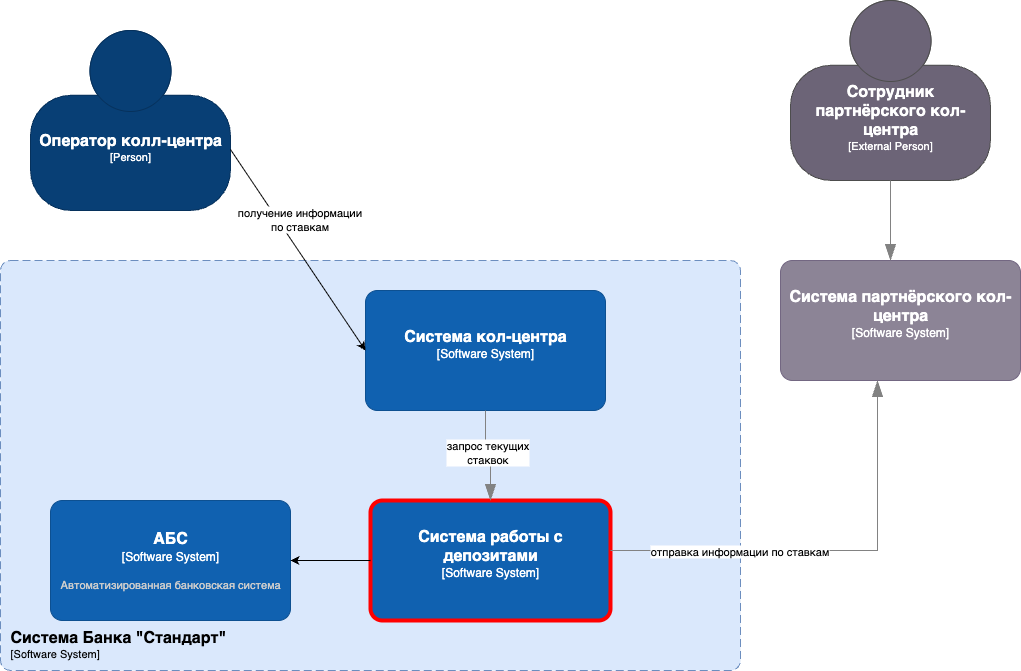

The diagram above was exported from draw.io. Its source (the exported page's mxGraphModel, read from the mxfile embedded in the PNG):
<mxGraphModel dx="614" dy="638" grid="1" gridSize="10" guides="1" tooltips="1" connect="1" arrows="1" fold="1" page="1" pageScale="1" pageWidth="850" pageHeight="1100" math="0" shadow="0">
  <root>
    <mxCell id="0" />
    <mxCell id="1" parent="0" />
    <object placeholders="1" c4Name="Система Банка &quot;Стандарт&quot;" c4Type="SystemScopeBoundary" c4Application="Software System" label="&lt;font style=&quot;font-size: 16px&quot;&gt;&lt;b&gt;&lt;div style=&quot;text-align: left&quot;&gt;%c4Name%&lt;/div&gt;&lt;/b&gt;&lt;/font&gt;&lt;div style=&quot;text-align: left&quot;&gt;[%c4Application%]&lt;/div&gt;" id="XUN3Q1GBD0cHiS8kcmUf-1">
      <mxCell style="rounded=1;fontSize=11;whiteSpace=wrap;html=1;dashed=1;arcSize=20;fillColor=#dae8fc;strokeColor=#6c8ebf;labelBackgroundColor=none;align=left;verticalAlign=bottom;labelBorderColor=none;spacingTop=0;spacing=10;dashPattern=8 4;metaEdit=1;rotatable=0;perimeter=rectanglePerimeter;noLabel=0;labelPadding=0;allowArrows=0;connectable=0;expand=0;recursiveResize=0;editable=1;pointerEvents=0;absoluteArcSize=1;points=[[0.25,0,0],[0.5,0,0],[0.75,0,0],[1,0.25,0],[1,0.5,0],[1,0.75,0],[0.75,1,0],[0.5,1,0],[0.25,1,0],[0,0.75,0],[0,0.5,0],[0,0.25,0]];" parent="1" vertex="1">
        <mxGeometry x="60" y="470" width="740" height="410" as="geometry" />
      </mxCell>
    </object>
    <object placeholders="1" c4Name="Оператор колл-центра" c4Type="Person" c4Description="" label="&lt;font style=&quot;font-size: 16px&quot;&gt;&lt;b&gt;%c4Name%&lt;/b&gt;&lt;/font&gt;&lt;div&gt;[%c4Type%]&lt;/div&gt;&lt;br&gt;&lt;div&gt;&lt;font style=&quot;font-size: 11px&quot;&gt;&lt;font color=&quot;#cccccc&quot;&gt;%c4Description%&lt;/font&gt;&lt;/div&gt;" id="EetdG22X-qLcfkUbas6e-1">
      <mxCell style="html=1;fontSize=11;dashed=0;whiteSpace=wrap;fillColor=#083F75;strokeColor=#06315C;fontColor=#ffffff;shape=mxgraph.c4.person2;align=center;metaEdit=1;points=[[0.5,0,0],[1,0.5,0],[1,0.75,0],[0.75,1,0],[0.5,1,0],[0.25,1,0],[0,0.75,0],[0,0.5,0]];resizable=0;" parent="1" vertex="1">
        <mxGeometry x="90" y="240" width="200" height="180" as="geometry" />
      </mxCell>
    </object>
    <object placeholders="1" c4Name="Система кол-центра" c4Type="Software System" c4Description="" label="&lt;font style=&quot;font-size: 16px&quot;&gt;&lt;b&gt;%c4Name%&lt;/b&gt;&lt;/font&gt;&lt;div&gt;[%c4Type%]&lt;/div&gt;&lt;br&gt;&lt;div&gt;&lt;font style=&quot;font-size: 11px&quot;&gt;&lt;font color=&quot;#cccccc&quot;&gt;%c4Description%&lt;/font&gt;&lt;/div&gt;" id="EetdG22X-qLcfkUbas6e-3">
      <mxCell style="rounded=1;whiteSpace=wrap;html=1;labelBackgroundColor=none;fillColor=#1061B0;fontColor=#ffffff;align=center;arcSize=10;strokeColor=#0D5091;metaEdit=1;resizable=0;points=[[0.25,0,0],[0.5,0,0],[0.75,0,0],[1,0.25,0],[1,0.5,0],[1,0.75,0],[0.75,1,0],[0.5,1,0],[0.25,1,0],[0,0.75,0],[0,0.5,0],[0,0.25,0]];" parent="1" vertex="1">
        <mxGeometry x="425" y="500" width="240" height="120" as="geometry" />
      </mxCell>
    </object>
    <object placeholders="1" c4Name="Система партнёрского кол-центра" c4Type="Software System" c4Description="" label="&lt;font style=&quot;font-size: 16px&quot;&gt;&lt;b&gt;%c4Name%&lt;/b&gt;&lt;/font&gt;&lt;div&gt;[%c4Type%]&lt;/div&gt;&lt;br&gt;&lt;div&gt;&lt;font style=&quot;font-size: 11px&quot;&gt;&lt;font color=&quot;#cccccc&quot;&gt;%c4Description%&lt;/font&gt;&lt;/div&gt;" id="EetdG22X-qLcfkUbas6e-4">
      <mxCell style="rounded=1;whiteSpace=wrap;html=1;labelBackgroundColor=none;fillColor=#8C8496;fontColor=#ffffff;align=center;arcSize=10;strokeColor=#736782;metaEdit=1;resizable=0;points=[[0.25,0,0],[0.5,0,0],[0.75,0,0],[1,0.25,0],[1,0.5,0],[1,0.75,0],[0.75,1,0],[0.5,1,0],[0.25,1,0],[0,0.75,0],[0,0.5,0],[0,0.25,0]];" parent="1" vertex="1">
        <mxGeometry x="840" y="470" width="240" height="120" as="geometry" />
      </mxCell>
    </object>
    <object placeholders="1" c4Name="Система работы с депозитами" c4Type="Software System" c4Description="" label="&lt;font style=&quot;font-size: 16px&quot;&gt;&lt;b&gt;%c4Name%&lt;/b&gt;&lt;/font&gt;&lt;div&gt;[%c4Type%]&lt;/div&gt;&lt;br&gt;&lt;div&gt;&lt;font style=&quot;font-size: 11px&quot;&gt;&lt;font color=&quot;#cccccc&quot;&gt;%c4Description%&lt;/font&gt;&lt;/div&gt;" id="EetdG22X-qLcfkUbas6e-5">
      <mxCell style="rounded=1;whiteSpace=wrap;html=1;labelBackgroundColor=none;fillColor=#1061B0;fontColor=#ffffff;align=center;arcSize=10;strokeColor=#FF0000;metaEdit=1;resizable=0;points=[[0.25,0,0],[0.5,0,0],[0.75,0,0],[1,0.25,0],[1,0.5,0],[1,0.75,0],[0.75,1,0],[0.5,1,0],[0.25,1,0],[0,0.75,0],[0,0.5,0],[0,0.25,0]];strokeWidth=4;" parent="1" vertex="1">
        <mxGeometry x="430" y="710" width="240" height="120" as="geometry" />
      </mxCell>
    </object>
    <object placeholders="1" c4Type="Relationship" id="EetdG22X-qLcfkUbas6e-7">
      <mxCell style="endArrow=blockThin;html=1;fontSize=10;fontColor=#404040;strokeWidth=1;endFill=1;strokeColor=#828282;elbow=vertical;metaEdit=1;endSize=14;startSize=14;jumpStyle=arc;jumpSize=16;rounded=0;edgeStyle=orthogonalEdgeStyle;entryX=0.404;entryY=1;entryDx=0;entryDy=0;entryPerimeter=0;exitX=1;exitY=0.417;exitDx=0;exitDy=0;exitPerimeter=0;" parent="1" source="EetdG22X-qLcfkUbas6e-5" target="EetdG22X-qLcfkUbas6e-4" edge="1">
        <mxGeometry width="240" relative="1" as="geometry">
          <mxPoint x="740" y="760" as="sourcePoint" />
          <mxPoint x="980" y="760" as="targetPoint" />
        </mxGeometry>
      </mxCell>
    </object>
    <mxCell id="EetdG22X-qLcfkUbas6e-8" value="отправка информации по ставкам" style="edgeLabel;html=1;align=center;verticalAlign=middle;resizable=0;points=[];" parent="EetdG22X-qLcfkUbas6e-7" vertex="1" connectable="0">
      <mxGeometry x="-0.6593" y="-1" relative="1" as="geometry">
        <mxPoint x="54" y="-1" as="offset" />
      </mxGeometry>
    </mxCell>
    <object placeholders="1" c4Type="Relationship" id="EetdG22X-qLcfkUbas6e-10">
      <mxCell style="endArrow=blockThin;html=1;fontSize=10;fontColor=#404040;strokeWidth=1;endFill=1;strokeColor=#828282;elbow=vertical;metaEdit=1;endSize=14;startSize=14;jumpStyle=arc;jumpSize=16;rounded=0;edgeStyle=orthogonalEdgeStyle;exitX=0.5;exitY=1;exitDx=0;exitDy=0;exitPerimeter=0;entryX=0.5;entryY=0;entryDx=0;entryDy=0;entryPerimeter=0;" parent="1" source="EetdG22X-qLcfkUbas6e-3" target="EetdG22X-qLcfkUbas6e-5" edge="1">
        <mxGeometry width="240" relative="1" as="geometry">
          <mxPoint x="310" y="690" as="sourcePoint" />
          <mxPoint x="540" y="710" as="targetPoint" />
        </mxGeometry>
      </mxCell>
    </object>
    <mxCell id="EetdG22X-qLcfkUbas6e-13" value="запрос текущих&lt;div&gt;стаквок&lt;/div&gt;" style="edgeLabel;html=1;align=center;verticalAlign=middle;resizable=0;points=[];" parent="EetdG22X-qLcfkUbas6e-10" vertex="1" connectable="0">
      <mxGeometry x="-0.1049" y="1" relative="1" as="geometry">
        <mxPoint y="-2" as="offset" />
      </mxGeometry>
    </mxCell>
    <mxCell id="EetdG22X-qLcfkUbas6e-12" value="" style="endArrow=classic;html=1;rounded=0;entryX=0;entryY=0.5;entryDx=0;entryDy=0;entryPerimeter=0;exitX=1;exitY=0.661;exitDx=0;exitDy=0;exitPerimeter=0;" parent="1" source="EetdG22X-qLcfkUbas6e-1" target="EetdG22X-qLcfkUbas6e-3" edge="1">
      <mxGeometry width="50" height="50" relative="1" as="geometry">
        <mxPoint x="240" y="520" as="sourcePoint" />
        <mxPoint x="450" y="670" as="targetPoint" />
      </mxGeometry>
    </mxCell>
    <mxCell id="EetdG22X-qLcfkUbas6e-19" value="получение информации&lt;div&gt;по ставкам&lt;/div&gt;" style="edgeLabel;html=1;align=center;verticalAlign=middle;resizable=0;points=[];" parent="EetdG22X-qLcfkUbas6e-12" vertex="1" connectable="0">
      <mxGeometry x="-0.3222" y="1" relative="1" as="geometry">
        <mxPoint x="22" y="2" as="offset" />
      </mxGeometry>
    </mxCell>
    <object placeholders="1" c4Name="Сотрудник партнёрского кол-центра" c4Type="External Person" c4Description="" label="&lt;font style=&quot;font-size: 16px&quot;&gt;&lt;b&gt;%c4Name%&lt;/b&gt;&lt;/font&gt;&lt;div&gt;[%c4Type%]&lt;/div&gt;&lt;br&gt;&lt;div&gt;&lt;font style=&quot;font-size: 11px&quot;&gt;&lt;font color=&quot;#cccccc&quot;&gt;%c4Description%&lt;/font&gt;&lt;/div&gt;" id="EetdG22X-qLcfkUbas6e-14">
      <mxCell style="html=1;fontSize=11;dashed=0;whiteSpace=wrap;fillColor=#6C6477;strokeColor=#4D4D4D;fontColor=#ffffff;shape=mxgraph.c4.person2;align=center;metaEdit=1;points=[[0.5,0,0],[1,0.5,0],[1,0.75,0],[0.75,1,0],[0.5,1,0],[0.25,1,0],[0,0.75,0],[0,0.5,0]];resizable=0;" parent="1" vertex="1">
        <mxGeometry x="850" y="210" width="200" height="180" as="geometry" />
      </mxCell>
    </object>
    <object placeholders="1" c4Type="Relationship" id="EetdG22X-qLcfkUbas6e-15">
      <mxCell style="endArrow=blockThin;html=1;fontSize=10;fontColor=#404040;strokeWidth=1;endFill=1;strokeColor=#828282;elbow=vertical;metaEdit=1;endSize=14;startSize=14;jumpStyle=arc;jumpSize=16;rounded=0;edgeStyle=orthogonalEdgeStyle;exitX=0.5;exitY=1;exitDx=0;exitDy=0;exitPerimeter=0;" parent="1" source="EetdG22X-qLcfkUbas6e-14" edge="1">
        <mxGeometry width="240" relative="1" as="geometry">
          <mxPoint x="310" y="690" as="sourcePoint" />
          <mxPoint x="950" y="470" as="targetPoint" />
        </mxGeometry>
      </mxCell>
    </object>
    <object placeholders="1" c4Name="АБС" c4Type="Software System" c4Description="Автоматизированная банковская система" label="&lt;font style=&quot;font-size: 16px&quot;&gt;&lt;b&gt;%c4Name%&lt;/b&gt;&lt;/font&gt;&lt;div&gt;[%c4Type%]&lt;/div&gt;&lt;br&gt;&lt;div&gt;&lt;font style=&quot;font-size: 11px&quot;&gt;&lt;font color=&quot;#cccccc&quot;&gt;%c4Description%&lt;/font&gt;&lt;/div&gt;" id="EetdG22X-qLcfkUbas6e-21">
      <mxCell style="rounded=1;whiteSpace=wrap;html=1;labelBackgroundColor=none;fillColor=#1061B0;fontColor=#ffffff;align=center;arcSize=10;strokeColor=#0D5091;metaEdit=1;resizable=0;points=[[0.25,0,0],[0.5,0,0],[0.75,0,0],[1,0.25,0],[1,0.5,0],[1,0.75,0],[0.75,1,0],[0.5,1,0],[0.25,1,0],[0,0.75,0],[0,0.5,0],[0,0.25,0]];" parent="1" vertex="1">
        <mxGeometry x="110" y="710" width="240" height="120" as="geometry" />
      </mxCell>
    </object>
    <mxCell id="EetdG22X-qLcfkUbas6e-22" value="" style="endArrow=classic;html=1;rounded=0;exitX=0;exitY=0.5;exitDx=0;exitDy=0;exitPerimeter=0;entryX=1;entryY=0.5;entryDx=0;entryDy=0;entryPerimeter=0;" parent="1" source="EetdG22X-qLcfkUbas6e-5" target="EetdG22X-qLcfkUbas6e-21" edge="1">
      <mxGeometry width="50" height="50" relative="1" as="geometry">
        <mxPoint x="400" y="720" as="sourcePoint" />
        <mxPoint x="450" y="670" as="targetPoint" />
      </mxGeometry>
    </mxCell>
  </root>
</mxGraphModel>